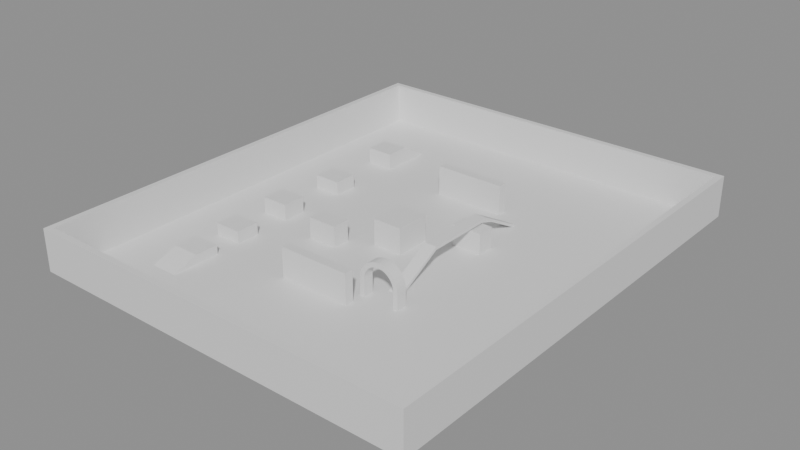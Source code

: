 # Source: TeamDeathmatch.blend  (saved by Blender 5.2.45; exported with 4.5.12 LTS)
import bpy
from mathutils import Matrix  # noqa: F401  (used for matrix-valued properties, if any)

bpy.ops.wm.read_factory_settings(use_empty=True)
scene = bpy.context.scene
scene.name = 'DeathWish Team Deathmatch'

# ---- collections
col_arenageometry = bpy.data.collections.new('ArenaGeometry'); scene.collection.children.link(col_arenageometry)
col_teamspawns = bpy.data.collections.new('TeamSpawns'); scene.collection.children.link(col_teamspawns)

# ---- materials (node trees are filled in below, after node groups)
mat_arena_floor = bpy.data.materials.new('Arena Floor')
mat_arena_floor.diffuse_color = (0.32, 0.37, 0.41, 1.0)
mat_boundary = bpy.data.materials.new('Boundary')
mat_boundary.diffuse_color = (0.19, 0.24, 0.29, 1.0)
mat_red_team = bpy.data.materials.new('Red Team')
mat_red_team.diffuse_color = (0.6, 0.21, 0.18, 1.0)
mat_blue_team = bpy.data.materials.new('Blue Team')
mat_blue_team.diffuse_color = (0.18, 0.36, 0.64, 1.0)
mat_mid_cover = bpy.data.materials.new('Mid Cover')
mat_mid_cover.diffuse_color = (0.58, 0.48, 0.23, 1.0)
mat_jump_course_ramps = bpy.data.materials.new('Jump Course Ramps')
mat_jump_course_ramps.diffuse_color = (0.41, 0.58, 0.27, 1.0)
mat_jump_course_platforms = bpy.data.materials.new('Jump Course Platforms')
mat_jump_course_platforms.diffuse_color = (0.2, 0.45, 0.4, 1.0)

# ---- material node trees
mat_arena_floor.use_nodes = True; mat_arena_floor.node_tree.nodes.clear()
_N = mat_arena_floor.node_tree.nodes; _L = mat_arena_floor.node_tree.links
n0 = _N.new('ShaderNodeBsdfPrincipled'); n0.name = 'Principled BSDF'; n0.location = (-200, 100)
n0.inputs[10].default_value = 0.005
n1 = _N.new('ShaderNodeOutputMaterial'); n1.name = 'Material Output'; n1.location = (200, 100)
_L.new(n0.outputs[0], n1.inputs[0])
n1.is_active_output = True
mat_boundary.use_nodes = True; mat_boundary.node_tree.nodes.clear()
_N = mat_boundary.node_tree.nodes; _L = mat_boundary.node_tree.links
n0 = _N.new('ShaderNodeBsdfPrincipled'); n0.name = 'Principled BSDF'; n0.location = (-200, 100)
n0.inputs[10].default_value = 0.005
n1 = _N.new('ShaderNodeOutputMaterial'); n1.name = 'Material Output'; n1.location = (200, 100)
_L.new(n0.outputs[0], n1.inputs[0])
n1.is_active_output = True
mat_red_team.use_nodes = True; mat_red_team.node_tree.nodes.clear()
_N = mat_red_team.node_tree.nodes; _L = mat_red_team.node_tree.links
n0 = _N.new('ShaderNodeBsdfPrincipled'); n0.name = 'Principled BSDF'; n0.location = (-200, 100)
n0.inputs[10].default_value = 0.005
n1 = _N.new('ShaderNodeOutputMaterial'); n1.name = 'Material Output'; n1.location = (200, 100)
_L.new(n0.outputs[0], n1.inputs[0])
n1.is_active_output = True
mat_blue_team.use_nodes = True; mat_blue_team.node_tree.nodes.clear()
_N = mat_blue_team.node_tree.nodes; _L = mat_blue_team.node_tree.links
n0 = _N.new('ShaderNodeBsdfPrincipled'); n0.name = 'Principled BSDF'; n0.location = (-200, 100)
n0.inputs[10].default_value = 0.005
n1 = _N.new('ShaderNodeOutputMaterial'); n1.name = 'Material Output'; n1.location = (200, 100)
_L.new(n0.outputs[0], n1.inputs[0])
n1.is_active_output = True
mat_mid_cover.use_nodes = True; mat_mid_cover.node_tree.nodes.clear()
_N = mat_mid_cover.node_tree.nodes; _L = mat_mid_cover.node_tree.links
n0 = _N.new('ShaderNodeBsdfPrincipled'); n0.name = 'Principled BSDF'; n0.location = (-200, 100)
n0.inputs[10].default_value = 0.005
n1 = _N.new('ShaderNodeOutputMaterial'); n1.name = 'Material Output'; n1.location = (200, 100)
_L.new(n0.outputs[0], n1.inputs[0])
n1.is_active_output = True
mat_jump_course_ramps.use_nodes = True; mat_jump_course_ramps.node_tree.nodes.clear()
_N = mat_jump_course_ramps.node_tree.nodes; _L = mat_jump_course_ramps.node_tree.links
n0 = _N.new('ShaderNodeBsdfPrincipled'); n0.name = 'Principled BSDF'; n0.location = (-200, 100)
n0.inputs[10].default_value = 0.005
n1 = _N.new('ShaderNodeOutputMaterial'); n1.name = 'Material Output'; n1.location = (200, 100)
_L.new(n0.outputs[0], n1.inputs[0])
n1.is_active_output = True
mat_jump_course_platforms.use_nodes = True; mat_jump_course_platforms.node_tree.nodes.clear()
_N = mat_jump_course_platforms.node_tree.nodes; _L = mat_jump_course_platforms.node_tree.links
n0 = _N.new('ShaderNodeBsdfPrincipled'); n0.name = 'Principled BSDF'; n0.location = (-200, 100)
n0.inputs[10].default_value = 0.005
n1 = _N.new('ShaderNodeOutputMaterial'); n1.name = 'Material Output'; n1.location = (200, 100)
_L.new(n0.outputs[0], n1.inputs[0])
n1.is_active_output = True

# ---- meshes
me_floor = bpy.data.meshes.new('Floor')
me_floor.from_pydata([(-1.0, -1.0, -1.0), (-1.0, -1.0, 1.0), (-1.0, 1.0, -1.0), (-1.0, 1.0, 1.0), (1.0, -1.0, -1.0), (1.0, -1.0, 1.0), (1.0, 1.0, -1.0), (1.0, 1.0, 1.0)], [], [(0, 1, 3, 2), (2, 3, 7, 6), (6, 7, 5, 4), (4, 5, 1, 0), (2, 6, 4, 0), (7, 3, 1, 5)])
_uv = me_floor.uv_layers.new(name='UVMap')
_uv.uv.foreach_set('vector', [0.375, 0.0, 0.625, 0.0, 0.625, 0.25, 0.375, 0.25, 0.375, 0.25, 0.625, 0.25, 0.625, 0.5, 0.375, 0.5, 0.375, 0.5, 0.625, 0.5, 0.625, 0.75, 0.375, 0.75, 0.375, 0.75, 0.625, 0.75, 0.625, 1.0, 0.375, 1.0, 0.125, 0.5, 0.375, 0.5, 0.375, 0.75, 0.125, 0.75, 0.625, 0.5, 0.875, 0.5, 0.875, 0.75, 0.625, 0.75])
me_floor.materials.append(mat_arena_floor)
me_floor.update()
me_westwall = bpy.data.meshes.new('WestWall')
me_westwall.from_pydata([(-1.0, -1.0, -1.0), (-1.0, -1.0, 1.0), (-1.0, 1.0, -1.0), (-1.0, 1.0, 1.0), (1.0, -1.0, -1.0), (1.0, -1.0, 1.0), (1.0, 1.0, -1.0), (1.0, 1.0, 1.0)], [], [(0, 1, 3, 2), (2, 3, 7, 6), (6, 7, 5, 4), (4, 5, 1, 0), (2, 6, 4, 0), (7, 3, 1, 5)])
_uv = me_westwall.uv_layers.new(name='UVMap')
_uv.uv.foreach_set('vector', [0.375, 0.0, 0.625, 0.0, 0.625, 0.25, 0.375, 0.25, 0.375, 0.25, 0.625, 0.25, 0.625, 0.5, 0.375, 0.5, 0.375, 0.5, 0.625, 0.5, 0.625, 0.75, 0.375, 0.75, 0.375, 0.75, 0.625, 0.75, 0.625, 1.0, 0.375, 1.0, 0.125, 0.5, 0.375, 0.5, 0.375, 0.75, 0.125, 0.75, 0.625, 0.5, 0.875, 0.5, 0.875, 0.75, 0.625, 0.75])
me_westwall.materials.append(mat_boundary)
me_westwall.update()
me_eastwall = bpy.data.meshes.new('EastWall')
me_eastwall.from_pydata([(-1.0, -1.0, -1.0), (-1.0, -1.0, 1.0), (-1.0, 1.0, -1.0), (-1.0, 1.0, 1.0), (1.0, -1.0, -1.0), (1.0, -1.0, 1.0), (1.0, 1.0, -1.0), (1.0, 1.0, 1.0)], [], [(0, 1, 3, 2), (2, 3, 7, 6), (6, 7, 5, 4), (4, 5, 1, 0), (2, 6, 4, 0), (7, 3, 1, 5)])
_uv = me_eastwall.uv_layers.new(name='UVMap')
_uv.uv.foreach_set('vector', [0.375, 0.0, 0.625, 0.0, 0.625, 0.25, 0.375, 0.25, 0.375, 0.25, 0.625, 0.25, 0.625, 0.5, 0.375, 0.5, 0.375, 0.5, 0.625, 0.5, 0.625, 0.75, 0.375, 0.75, 0.375, 0.75, 0.625, 0.75, 0.625, 1.0, 0.375, 1.0, 0.125, 0.5, 0.375, 0.5, 0.375, 0.75, 0.125, 0.75, 0.625, 0.5, 0.875, 0.5, 0.875, 0.75, 0.625, 0.75])
me_eastwall.materials.append(mat_boundary)
me_eastwall.update()
me_redendwall = bpy.data.meshes.new('RedEndWall')
me_redendwall.from_pydata([(-1.0, -1.0, -1.0), (-1.0, -1.0, 1.0), (-1.0, 1.0, -1.0), (-1.0, 1.0, 1.0), (1.0, -1.0, -1.0), (1.0, -1.0, 1.0), (1.0, 1.0, -1.0), (1.0, 1.0, 1.0)], [], [(0, 1, 3, 2), (2, 3, 7, 6), (6, 7, 5, 4), (4, 5, 1, 0), (2, 6, 4, 0), (7, 3, 1, 5)])
_uv = me_redendwall.uv_layers.new(name='UVMap')
_uv.uv.foreach_set('vector', [0.375, 0.0, 0.625, 0.0, 0.625, 0.25, 0.375, 0.25, 0.375, 0.25, 0.625, 0.25, 0.625, 0.5, 0.375, 0.5, 0.375, 0.5, 0.625, 0.5, 0.625, 0.75, 0.375, 0.75, 0.375, 0.75, 0.625, 0.75, 0.625, 1.0, 0.375, 1.0, 0.125, 0.5, 0.375, 0.5, 0.375, 0.75, 0.125, 0.75, 0.625, 0.5, 0.875, 0.5, 0.875, 0.75, 0.625, 0.75])
me_redendwall.materials.append(mat_red_team)
me_redendwall.update()
me_blueendwall = bpy.data.meshes.new('BlueEndWall')
me_blueendwall.from_pydata([(-1.0, -1.0, -1.0), (-1.0, -1.0, 1.0), (-1.0, 1.0, -1.0), (-1.0, 1.0, 1.0), (1.0, -1.0, -1.0), (1.0, -1.0, 1.0), (1.0, 1.0, -1.0), (1.0, 1.0, 1.0)], [], [(0, 1, 3, 2), (2, 3, 7, 6), (6, 7, 5, 4), (4, 5, 1, 0), (2, 6, 4, 0), (7, 3, 1, 5)])
_uv = me_blueendwall.uv_layers.new(name='UVMap')
_uv.uv.foreach_set('vector', [0.375, 0.0, 0.625, 0.0, 0.625, 0.25, 0.375, 0.25, 0.375, 0.25, 0.625, 0.25, 0.625, 0.5, 0.375, 0.5, 0.375, 0.5, 0.625, 0.5, 0.625, 0.75, 0.375, 0.75, 0.375, 0.75, 0.625, 0.75, 0.625, 1.0, 0.375, 1.0, 0.125, 0.5, 0.375, 0.5, 0.375, 0.75, 0.125, 0.75, 0.625, 0.5, 0.875, 0.5, 0.875, 0.75, 0.625, 0.75])
me_blueendwall.materials.append(mat_blue_team)
me_blueendwall.update()
me_redspawncover = bpy.data.meshes.new('RedSpawnCover')
me_redspawncover.from_pydata([(-1.0, -1.0, -1.0), (-1.0, -1.0, 1.0), (-1.0, 1.0, -1.0), (-1.0, 1.0, 1.0), (1.0, -1.0, -1.0), (1.0, -1.0, 1.0), (1.0, 1.0, -1.0), (1.0, 1.0, 1.0)], [], [(0, 1, 3, 2), (2, 3, 7, 6), (6, 7, 5, 4), (4, 5, 1, 0), (2, 6, 4, 0), (7, 3, 1, 5)])
_uv = me_redspawncover.uv_layers.new(name='UVMap')
_uv.uv.foreach_set('vector', [0.375, 0.0, 0.625, 0.0, 0.625, 0.25, 0.375, 0.25, 0.375, 0.25, 0.625, 0.25, 0.625, 0.5, 0.375, 0.5, 0.375, 0.5, 0.625, 0.5, 0.625, 0.75, 0.375, 0.75, 0.375, 0.75, 0.625, 0.75, 0.625, 1.0, 0.375, 1.0, 0.125, 0.5, 0.375, 0.5, 0.375, 0.75, 0.125, 0.75, 0.625, 0.5, 0.875, 0.5, 0.875, 0.75, 0.625, 0.75])
me_redspawncover.materials.append(mat_red_team)
me_redspawncover.update()
me_bluespawncover = bpy.data.meshes.new('BlueSpawnCover')
me_bluespawncover.from_pydata([(-1.0, -1.0, -1.0), (-1.0, -1.0, 1.0), (-1.0, 1.0, -1.0), (-1.0, 1.0, 1.0), (1.0, -1.0, -1.0), (1.0, -1.0, 1.0), (1.0, 1.0, -1.0), (1.0, 1.0, 1.0)], [], [(0, 1, 3, 2), (2, 3, 7, 6), (6, 7, 5, 4), (4, 5, 1, 0), (2, 6, 4, 0), (7, 3, 1, 5)])
_uv = me_bluespawncover.uv_layers.new(name='UVMap')
_uv.uv.foreach_set('vector', [0.375, 0.0, 0.625, 0.0, 0.625, 0.25, 0.375, 0.25, 0.375, 0.25, 0.625, 0.25, 0.625, 0.5, 0.375, 0.5, 0.375, 0.5, 0.625, 0.5, 0.625, 0.75, 0.375, 0.75, 0.375, 0.75, 0.625, 0.75, 0.625, 1.0, 0.375, 1.0, 0.125, 0.5, 0.375, 0.5, 0.375, 0.75, 0.125, 0.75, 0.625, 0.5, 0.875, 0.5, 0.875, 0.75, 0.625, 0.75])
me_bluespawncover.materials.append(mat_blue_team)
me_bluespawncover.update()
me_westcover = bpy.data.meshes.new('WestCover')
me_westcover.from_pydata([(-1.0, -1.0, -1.0), (-1.0, -1.0, 1.0), (-1.0, 1.0, -1.0), (-1.0, 1.0, 1.0), (1.0, -1.0, -1.0), (1.0, -1.0, 1.0), (1.0, 1.0, -1.0), (1.0, 1.0, 1.0)], [], [(0, 1, 3, 2), (2, 3, 7, 6), (6, 7, 5, 4), (4, 5, 1, 0), (2, 6, 4, 0), (7, 3, 1, 5)])
_uv = me_westcover.uv_layers.new(name='UVMap')
_uv.uv.foreach_set('vector', [0.375, 0.0, 0.625, 0.0, 0.625, 0.25, 0.375, 0.25, 0.375, 0.25, 0.625, 0.25, 0.625, 0.5, 0.375, 0.5, 0.375, 0.5, 0.625, 0.5, 0.625, 0.75, 0.375, 0.75, 0.375, 0.75, 0.625, 0.75, 0.625, 1.0, 0.375, 1.0, 0.125, 0.5, 0.375, 0.5, 0.375, 0.75, 0.125, 0.75, 0.625, 0.5, 0.875, 0.5, 0.875, 0.75, 0.625, 0.75])
me_westcover.materials.append(mat_mid_cover)
me_westcover.update()
me_eastcover = bpy.data.meshes.new('EastCover')
me_eastcover.from_pydata([(-1.0, -1.0, -1.0), (-1.0, -1.0, 1.0), (-1.0, 1.0, -1.0), (-1.0, 1.0, 1.0), (1.0, -1.0, -1.0), (1.0, -1.0, 1.0), (1.0, 1.0, -1.0), (1.0, 1.0, 1.0)], [], [(0, 1, 3, 2), (2, 3, 7, 6), (6, 7, 5, 4), (4, 5, 1, 0), (2, 6, 4, 0), (7, 3, 1, 5)])
_uv = me_eastcover.uv_layers.new(name='UVMap')
_uv.uv.foreach_set('vector', [0.375, 0.0, 0.625, 0.0, 0.625, 0.25, 0.375, 0.25, 0.375, 0.25, 0.625, 0.25, 0.625, 0.5, 0.375, 0.5, 0.375, 0.5, 0.625, 0.5, 0.625, 0.75, 0.375, 0.75, 0.375, 0.75, 0.625, 0.75, 0.625, 1.0, 0.375, 1.0, 0.125, 0.5, 0.375, 0.5, 0.375, 0.75, 0.125, 0.75, 0.625, 0.5, 0.875, 0.5, 0.875, 0.75, 0.625, 0.75])
me_eastcover.materials.append(mat_mid_cover)
me_eastcover.update()
me_centerpillar = bpy.data.meshes.new('CenterPillar')
me_centerpillar.from_pydata([(-1.0, -1.0, -1.0), (-1.0, -1.0, 1.0), (-1.0, 1.0, -1.0), (-1.0, 1.0, 1.0), (1.0, -1.0, -1.0), (1.0, -1.0, 1.0), (1.0, 1.0, -1.0), (1.0, 1.0, 1.0)], [], [(0, 1, 3, 2), (2, 3, 7, 6), (6, 7, 5, 4), (4, 5, 1, 0), (2, 6, 4, 0), (7, 3, 1, 5)])
_uv = me_centerpillar.uv_layers.new(name='UVMap')
_uv.uv.foreach_set('vector', [0.375, 0.0, 0.625, 0.0, 0.625, 0.25, 0.375, 0.25, 0.375, 0.25, 0.625, 0.25, 0.625, 0.5, 0.375, 0.5, 0.375, 0.5, 0.625, 0.5, 0.625, 0.75, 0.375, 0.75, 0.375, 0.75, 0.625, 0.75, 0.625, 1.0, 0.375, 1.0, 0.125, 0.5, 0.375, 0.5, 0.375, 0.75, 0.125, 0.75, 0.625, 0.5, 0.875, 0.5, 0.875, 0.75, 0.625, 0.75])
me_centerpillar.materials.append(mat_mid_cover)
me_centerpillar.update()
me_eastarch = bpy.data.meshes.new('EastArch')
me_eastarch.from_pydata([(6.18, -7.7, 1.42), (6.148, -7.7, 1.748), (6.052, -7.7, 2.063), (5.897, -7.7, 2.353), (5.688, -7.7, 2.608), (5.433, -7.7, 2.817), (5.143, -7.7, 2.972), (4.828, -7.7, 3.068), (4.5, -7.7, 3.1), (4.172, -7.7, 3.068), (3.857, -7.7, 2.972), (3.567, -7.7, 2.817), (3.312, -7.7, 2.608), (3.103, -7.7, 2.353), (2.948, -7.7, 2.063), (2.852, -7.7, 1.748), (2.82, -7.7, 1.42), (5.8, -7.7, 1.42), (5.775, -7.7, 1.674), (5.701, -7.7, 1.917), (5.581, -7.7, 2.142), (5.419, -7.7, 2.339), (5.222, -7.7, 2.501), (4.997, -7.7, 2.621), (4.754, -7.7, 2.695), (4.5, -7.7, 2.72), (4.246, -7.7, 2.695), (4.003, -7.7, 2.621), (3.778, -7.7, 2.501), (3.581, -7.7, 2.339), (3.419, -7.7, 2.142), (3.299, -7.7, 1.917), (3.225, -7.7, 1.674), (3.2, -7.7, 1.42), (6.18, -7.7, 0.0), (5.8, -7.7, 0.0), (2.82, -7.7, 0.0), (3.2, -7.7, 0.0), (6.18, -6.8, 1.42), (6.148, -6.8, 1.748), (6.052, -6.8, 2.063), (5.897, -6.8, 2.353), (5.688, -6.8, 2.608), (5.433, -6.8, 2.817), (5.143, -6.8, 2.972), (4.828, -6.8, 3.068), (4.5, -6.8, 3.1), (4.172, -6.8, 3.068), (3.857, -6.8, 2.972), (3.567, -6.8, 2.817), (3.312, -6.8, 2.608), (3.103, -6.8, 2.353), (2.948, -6.8, 2.063), (2.852, -6.8, 1.748), (2.82, -6.8, 1.42), (5.8, -6.8, 1.42), (5.775, -6.8, 1.674), (5.701, -6.8, 1.917), (5.581, -6.8, 2.142), (5.419, -6.8, 2.339), (5.222, -6.8, 2.501), (4.997, -6.8, 2.621), (4.754, -6.8, 2.695), (4.5, -6.8, 2.72), (4.246, -6.8, 2.695), (4.003, -6.8, 2.621), (3.778, -6.8, 2.501), (3.581, -6.8, 2.339), (3.419, -6.8, 2.142), (3.299, -6.8, 1.917), (3.225, -6.8, 1.674), (3.2, -6.8, 1.42), (6.18, -6.8, 0.0), (5.8, -6.8, 0.0), (2.82, -6.8, 0.0), (3.2, -6.8, 0.0)], [], [(17, 0, 1, 18), (18, 1, 2, 19), (19, 2, 3, 20), (20, 3, 4, 21), (21, 4, 5, 22), (22, 5, 6, 23), (23, 6, 7, 24), (24, 7, 8, 25), (25, 8, 9, 26), (26, 9, 10, 27), (27, 10, 11, 28), (28, 11, 12, 29), (29, 12, 13, 30), (30, 13, 14, 31), (31, 14, 15, 32), (32, 15, 16, 33), (35, 34, 0, 17), (36, 37, 33, 16), (56, 39, 38, 55), (57, 40, 39, 56), (58, 41, 40, 57), (59, 42, 41, 58), (60, 43, 42, 59), (61, 44, 43, 60), (62, 45, 44, 61), (63, 46, 45, 62), (64, 47, 46, 63), (65, 48, 47, 64), (66, 49, 48, 65), (67, 50, 49, 66), (68, 51, 50, 67), (69, 52, 51, 68), (70, 53, 52, 69), (71, 54, 53, 70), (55, 38, 72, 73), (54, 71, 75, 74), (1, 0, 38, 39), (17, 18, 56, 55), (2, 1, 39, 40), (18, 19, 57, 56), (3, 2, 40, 41), (19, 20, 58, 57), (4, 3, 41, 42), (20, 21, 59, 58), (5, 4, 42, 43), (21, 22, 60, 59), (6, 5, 43, 44), (22, 23, 61, 60), (7, 6, 44, 45), (23, 24, 62, 61), (8, 7, 45, 46), (24, 25, 63, 62), (9, 8, 46, 47), (25, 26, 64, 63), (10, 9, 47, 48), (26, 27, 65, 64), (11, 10, 48, 49), (27, 28, 66, 65), (12, 11, 49, 50), (28, 29, 67, 66), (13, 12, 50, 51), (29, 30, 68, 67), (14, 13, 51, 52), (30, 31, 69, 68), (15, 14, 52, 53), (31, 32, 70, 69), (16, 15, 53, 54), (32, 33, 71, 70), (34, 35, 73, 72), (0, 34, 72, 38), (35, 17, 55, 73), (37, 36, 74, 75), (33, 37, 75, 71), (36, 16, 54, 74)])
me_eastarch.update()
me_eastnarrowbridge = bpy.data.meshes.new('EastNarrowBridge')
me_eastnarrowbridge.from_pydata([(3.975, -6.0, 0.0), (3.975, -2.0, 2.2), (3.975, 4.0, 2.2), (3.975, 8.0, 0.0), (3.975, -6.0, -0.25), (3.975, -2.0, 1.95), (3.975, 4.0, 1.95), (3.975, 8.0, -0.25), (5.025, -6.0, 0.0), (5.025, -2.0, 2.2), (5.025, 4.0, 2.2), (5.025, 8.0, 0.0), (5.025, -6.0, -0.25), (5.025, -2.0, 1.95), (5.025, 4.0, 1.95), (5.025, 8.0, -0.25)], [], [(0, 1, 5, 4), (1, 2, 6, 5), (2, 3, 7, 6), (12, 13, 9, 8), (13, 14, 10, 9), (14, 15, 11, 10), (1, 0, 8, 9), (4, 5, 13, 12), (0, 4, 12, 8), (2, 1, 9, 10), (5, 6, 14, 13), (3, 2, 10, 11), (7, 3, 11, 15), (6, 7, 15, 14)])
me_eastnarrowbridge.update()
me_jumpentryramp = bpy.data.meshes.new('JumpEntryRamp')
me_jumpentryramp.from_pydata([(-11.55, -14.15, 0.0), (-11.55, -12.0, 0.0), (-11.55, -12.0, 0.75), (-9.25, -14.15, 0.0), (-9.25, -12.0, 0.0), (-9.25, -12.0, 0.75)], [], [(0, 2, 1), (3, 4, 5), (0, 1, 4, 3), (2, 0, 3, 5)])
me_jumpentryramp.materials.append(mat_jump_course_ramps)
me_jumpentryramp.update()
me_jumpblock01 = bpy.data.meshes.new('JumpBlock01')
me_jumpblock01.from_pydata([(-11.55, -12.0, 0.0), (-11.55, -10.0, 0.0), (-11.55, -10.0, 0.75), (-11.55, -12.0, 0.75), (-9.25, -12.0, 0.0), (-9.25, -10.0, 0.0), (-9.25, -10.0, 0.75), (-9.25, -12.0, 0.75)], [], [(0, 3, 2, 1), (4, 5, 6, 7), (0, 1, 5, 4), (1, 2, 6, 5), (2, 3, 7, 6)])
me_jumpblock01.materials.append(mat_jump_course_platforms)
me_jumpblock01.update()
me_jumpblock02 = bpy.data.meshes.new('JumpBlock02')
me_jumpblock02.from_pydata([(-11.55, -7.9, 0.0), (-11.55, -5.9, 0.0), (-11.55, -5.9, 1.0), (-11.55, -7.9, 1.0), (-9.25, -7.9, 0.0), (-9.25, -5.9, 0.0), (-9.25, -5.9, 1.0), (-9.25, -7.9, 1.0)], [], [(0, 3, 2, 1), (4, 5, 6, 7), (0, 1, 5, 4), (1, 2, 6, 5), (2, 3, 7, 6), (3, 0, 4, 7)])
me_jumpblock02.materials.append(mat_jump_course_platforms)
me_jumpblock02.update()
me_jumpblock03 = bpy.data.meshes.new('JumpBlock03')
me_jumpblock03.from_pydata([(-11.55, -2.9, 0.0), (-11.55, -0.9, 0.0), (-11.55, -0.9, 1.35), (-11.55, -2.9, 1.35), (-9.25, -2.9, 0.0), (-9.25, -0.9, 0.0), (-9.25, -0.9, 1.35), (-9.25, -2.9, 1.35)], [], [(0, 3, 2, 1), (4, 5, 6, 7), (0, 1, 5, 4), (1, 2, 6, 5), (2, 3, 7, 6), (3, 0, 4, 7)])
me_jumpblock03.materials.append(mat_jump_course_platforms)
me_jumpblock03.update()
me_jumpblock04 = bpy.data.meshes.new('JumpBlock04')
me_jumpblock04.from_pydata([(-11.55, 3.1, 0.0), (-11.55, 5.1, 0.0), (-11.55, 5.1, 1.15), (-11.55, 3.1, 1.15), (-9.25, 3.1, 0.0), (-9.25, 5.1, 0.0), (-9.25, 5.1, 1.15), (-9.25, 3.1, 1.15)], [], [(0, 3, 2, 1), (4, 5, 6, 7), (0, 1, 5, 4), (1, 2, 6, 5), (2, 3, 7, 6), (3, 0, 4, 7)])
me_jumpblock04.materials.append(mat_jump_course_platforms)
me_jumpblock04.update()
me_jumpblock05 = bpy.data.meshes.new('JumpBlock05')
me_jumpblock05.from_pydata([(-11.55, 9.75, 0.0), (-11.55, 11.75, 0.0), (-11.55, 11.75, 1.4), (-11.55, 9.75, 1.4), (-9.25, 9.75, 0.0), (-9.25, 11.75, 0.0), (-9.25, 11.75, 1.4), (-9.25, 9.75, 1.4)], [], [(0, 3, 2, 1), (4, 5, 6, 7), (0, 1, 5, 4), (2, 3, 7, 6), (3, 0, 4, 7)])
me_jumpblock05.materials.append(mat_jump_course_platforms)
me_jumpblock05.update()
me_jumpexitramp = bpy.data.meshes.new('JumpExitRamp')
me_jumpexitramp.from_pydata([(-11.55, 11.75, 0.0), (-11.55, 14.2, 0.0), (-11.55, 11.75, 1.4), (-9.25, 11.75, 0.0), (-9.25, 14.2, 0.0), (-9.25, 11.75, 1.4)], [], [(0, 2, 1), (3, 4, 5), (0, 1, 4, 3), (1, 2, 5, 4)])
me_jumpexitramp.materials.append(mat_jump_course_ramps)
me_jumpexitramp.update()

# ---- objects
ob_floor = bpy.data.objects.new('Floor', me_floor)
ob_westwall = bpy.data.objects.new('WestWall', me_westwall)
ob_eastwall = bpy.data.objects.new('EastWall', me_eastwall)
ob_redendwall = bpy.data.objects.new('RedEndWall', me_redendwall)
ob_blueendwall = bpy.data.objects.new('BlueEndWall', me_blueendwall)
ob_redspawncover = bpy.data.objects.new('RedSpawnCover', me_redspawncover)
ob_bluespawncover = bpy.data.objects.new('BlueSpawnCover', me_bluespawncover)
ob_westcover = bpy.data.objects.new('WestCover', me_westcover)
ob_eastcover = bpy.data.objects.new('EastCover', me_eastcover)
ob_centerpillar = bpy.data.objects.new('CenterPillar', me_centerpillar)
ob_eastarch = bpy.data.objects.new('EastArch', me_eastarch)
ob_eastnarrowbridge = bpy.data.objects.new('EastNarrowBridge', me_eastnarrowbridge)
ob_jumpentryramp = bpy.data.objects.new('JumpEntryRamp', me_jumpentryramp)
ob_jumpblock01 = bpy.data.objects.new('JumpBlock01', me_jumpblock01)
ob_jumpblock02 = bpy.data.objects.new('JumpBlock02', me_jumpblock02)
ob_jumpblock03 = bpy.data.objects.new('JumpBlock03', me_jumpblock03)
ob_jumpblock04 = bpy.data.objects.new('JumpBlock04', me_jumpblock04)
ob_jumpblock05 = bpy.data.objects.new('JumpBlock05', me_jumpblock05)
ob_jumpexitramp = bpy.data.objects.new('JumpExitRamp', me_jumpexitramp)
ob_red01 = bpy.data.objects.new('Red01', None)
ob_red02 = bpy.data.objects.new('Red02', None)
ob_red03 = bpy.data.objects.new('Red03', None)
ob_red04 = bpy.data.objects.new('Red04', None)
ob_red05 = bpy.data.objects.new('Red05', None)
ob_blue01 = bpy.data.objects.new('Blue01', None)
ob_blue02 = bpy.data.objects.new('Blue02', None)
ob_blue03 = bpy.data.objects.new('Blue03', None)
ob_blue04 = bpy.data.objects.new('Blue04', None)
ob_blue05 = bpy.data.objects.new('Blue05', None)

# ---- transforms, parenting, visibility, modifiers, constraints
ob_floor.location = (0.0, 0.0, -0.25)
ob_floor.scale = (16.0, 19.0, 0.25)
ob_westwall.location = (-16.25, 0.0, 1.75)
ob_westwall.scale = (0.25, 19.5, 1.75)
ob_eastwall.location = (16.25, 0.0, 1.75)
ob_eastwall.scale = (0.25, 19.5, 1.75)
ob_redendwall.location = (0.0, -19.25, 1.75)
ob_redendwall.scale = (16.0, 0.25, 1.75)
ob_blueendwall.location = (0.0, 19.25, 1.75)
ob_blueendwall.scale = (16.0, 0.25, 1.75)
ob_redspawncover.location = (0.0, -9.0, 1.25)
ob_redspawncover.scale = (3.0, 0.375, 1.25)
ob_bluespawncover.location = (0.0, 9.0, 1.25)
ob_bluespawncover.scale = (3.0, 0.375, 1.25)
ob_westcover.location = (-4.5, -3.0, 0.875)
ob_westcover.scale = (1.25, 0.75, 0.875)
ob_eastcover.location = (4.5, 3.0, 0.875)
ob_eastcover.scale = (1.25, 0.75, 0.875)
ob_centerpillar.location = (0.0, 0.0, 1.1)
ob_centerpillar.scale = (1.25, 1.5, 1.1)
ob_eastarch.location = (0.0, 0.0, 0.0)
ob_eastnarrowbridge.location = (0.0, 0.0, 0.0)
ob_jumpentryramp.location = (0.0, 0.0, 0.0)
ob_jumpblock01.location = (0.0, 0.0, 0.0)
ob_jumpblock02.location = (0.0, 0.0, 0.0)
ob_jumpblock03.location = (0.0, 0.0, 0.0)
ob_jumpblock04.location = (0.0, 0.0, 0.0)
ob_jumpblock05.location = (0.0, 0.0, 0.0)
ob_jumpexitramp.location = (0.0, 0.0, 0.0)
ob_red01.location = (-6.0, -12.0, 0.0)
ob_red01.rotation_mode = 'QUATERNION'
ob_red01.rotation_quaternion = (1.0, 0.0, 0.0, 0.0)
ob_red01.empty_display_type = 'ARROWS'
ob_red01.empty_display_size = 0.8
ob_red01.show_name = True
ob_red02.location = (-3.0, -12.0, 0.0)
ob_red02.rotation_mode = 'QUATERNION'
ob_red02.rotation_quaternion = (1.0, 0.0, 0.0, 0.0)
ob_red02.empty_display_type = 'ARROWS'
ob_red02.empty_display_size = 0.8
ob_red02.show_name = True
ob_red03.location = (0.0, -12.0, 0.0)
ob_red03.rotation_mode = 'QUATERNION'
ob_red03.rotation_quaternion = (1.0, 0.0, 0.0, 0.0)
ob_red03.empty_display_type = 'ARROWS'
ob_red03.empty_display_size = 0.8
ob_red03.show_name = True
ob_red04.location = (3.0, -12.0, 0.0)
ob_red04.rotation_mode = 'QUATERNION'
ob_red04.rotation_quaternion = (1.0, 0.0, 0.0, 0.0)
ob_red04.empty_display_type = 'ARROWS'
ob_red04.empty_display_size = 0.8
ob_red04.show_name = True
ob_red05.location = (6.0, -12.0, 0.0)
ob_red05.rotation_mode = 'QUATERNION'
ob_red05.rotation_quaternion = (1.0, 0.0, 0.0, 0.0)
ob_red05.empty_display_type = 'ARROWS'
ob_red05.empty_display_size = 0.8
ob_red05.show_name = True
ob_blue01.location = (-6.0, 12.0, 0.0)
ob_blue01.rotation_mode = 'QUATERNION'
ob_blue01.rotation_quaternion = (0.0, 0.0, 0.0, 1.0)
ob_blue01.empty_display_type = 'ARROWS'
ob_blue01.empty_display_size = 0.8
ob_blue01.show_name = True
ob_blue02.location = (-3.0, 12.0, 0.0)
ob_blue02.rotation_mode = 'QUATERNION'
ob_blue02.rotation_quaternion = (0.0, 0.0, 0.0, 1.0)
ob_blue02.empty_display_type = 'ARROWS'
ob_blue02.empty_display_size = 0.8
ob_blue02.show_name = True
ob_blue03.location = (0.0, 12.0, 0.0)
ob_blue03.rotation_mode = 'QUATERNION'
ob_blue03.rotation_quaternion = (0.0, 0.0, 0.0, 1.0)
ob_blue03.empty_display_type = 'ARROWS'
ob_blue03.empty_display_size = 0.8
ob_blue03.show_name = True
ob_blue04.location = (3.0, 12.0, 0.0)
ob_blue04.rotation_mode = 'QUATERNION'
ob_blue04.rotation_quaternion = (0.0, 0.0, 0.0, 1.0)
ob_blue04.empty_display_type = 'ARROWS'
ob_blue04.empty_display_size = 0.8
ob_blue04.show_name = True
ob_blue05.location = (6.0, 12.0, 0.0)
ob_blue05.rotation_mode = 'QUATERNION'
ob_blue05.rotation_quaternion = (0.0, 0.0, 0.0, 1.0)
ob_blue05.empty_display_type = 'ARROWS'
ob_blue05.empty_display_size = 0.8
ob_blue05.show_name = True

# ---- collection membership
col_arenageometry.objects.link(ob_floor)
col_arenageometry.objects.link(ob_westwall)
col_arenageometry.objects.link(ob_eastwall)
col_arenageometry.objects.link(ob_redendwall)
col_arenageometry.objects.link(ob_blueendwall)
col_arenageometry.objects.link(ob_redspawncover)
col_arenageometry.objects.link(ob_bluespawncover)
col_arenageometry.objects.link(ob_westcover)
col_arenageometry.objects.link(ob_eastcover)
col_arenageometry.objects.link(ob_centerpillar)
col_arenageometry.objects.link(ob_eastarch)
col_arenageometry.objects.link(ob_eastnarrowbridge)
col_arenageometry.objects.link(ob_jumpentryramp)
col_arenageometry.objects.link(ob_jumpblock01)
col_arenageometry.objects.link(ob_jumpblock02)
col_arenageometry.objects.link(ob_jumpblock03)
col_arenageometry.objects.link(ob_jumpblock04)
col_arenageometry.objects.link(ob_jumpblock05)
col_arenageometry.objects.link(ob_jumpexitramp)
col_teamspawns.objects.link(ob_red01)
col_teamspawns.objects.link(ob_red02)
col_teamspawns.objects.link(ob_red03)
col_teamspawns.objects.link(ob_red04)
col_teamspawns.objects.link(ob_red05)
col_teamspawns.objects.link(ob_blue01)
col_teamspawns.objects.link(ob_blue02)
col_teamspawns.objects.link(ob_blue03)
col_teamspawns.objects.link(ob_blue04)
col_teamspawns.objects.link(ob_blue05)

# ---- scene / render settings (as saved in the file)
scene.frame_start = 1; scene.frame_end = 250; scene.frame_set(1)
scene.render.engine = 'BLENDER_EEVEE_NEXT'
scene.render.bake_bias = 0.0
scene.render.bake_samples = 0
scene.render.compositor_device = 'GPU'
scene.eevee.use_volume_custom_range = False
scene.eevee.fast_gi_thickness_near = 0.1
scene.eevee.fast_gi_thickness_far = 0.0
scene.eevee.ray_tracing_options.screen_trace_thickness = 0.1
bpy.context.view_layer.update()

# ---- added for rendering (the .blend has no active camera and no usable light): camera, sun + grey world if the file has none
cam_auto = bpy.data.cameras.new('AutoCamera')
cam_auto.lens = 50.0
cam_auto.sensor_width = 36.0
cam_auto.clip_end = 1000.0
ob_auto_camera = bpy.data.objects.new('AutoCamera', cam_auto)
scene.collection.objects.link(ob_auto_camera)
ob_auto_camera.location = (47.4127, -56.8952, 39.4301)
ob_auto_camera.rotation_euler = (1.09748, -7.21219e-08, 0.694738)
scene.camera = ob_auto_camera
light_auto_sun = bpy.data.lights.new('AutoSun', 'SUN')
light_auto_sun.energy = 3.0
light_auto_sun.angle = 0.0523599
ob_auto_sun = bpy.data.objects.new('AutoSun', light_auto_sun)
scene.collection.objects.link(ob_auto_sun)
ob_auto_sun.rotation_euler = (0.872665, 0.174533, 0.523599)
if scene.world is None:
    world_auto = bpy.data.worlds.new('AutoWorld')
    world_auto.color = (0.3, 0.3, 0.3)
    scene.world = world_auto
bpy.context.view_layer.update()

